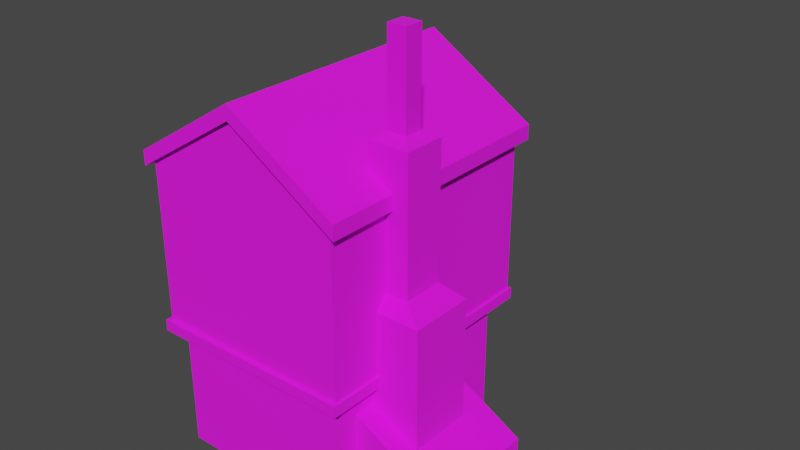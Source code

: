 # Source: HouseOfAle.blend  (saved by Blender 5.0.119; exported with 4.5.12 LTS)
import bpy
from mathutils import Matrix  # noqa: F401  (used for matrix-valued properties, if any)

bpy.ops.wm.read_factory_settings(use_empty=True)
scene = bpy.context.scene
scene.name = 'Scene'

# ---- collections
col_collection = bpy.data.collections.new('Collection'); scene.collection.children.link(col_collection)
col_building1 = bpy.data.collections.new('Building1'); scene.collection.children.link(col_building1)
col_building2 = bpy.data.collections.new('Building2'); scene.collection.children.link(col_building2)
col_building3 = bpy.data.collections.new('Building3'); scene.collection.children.link(col_building3)

# ---- images (referenced by path relative to the original .blend; pixels are not part of the script)
import os
ASSET_DIR = os.environ.get("B2B_ASSET_DIR", "")  # directory of the original .blend (textures are referenced by path, not embedded)
HERE = os.path.dirname(os.path.abspath(__file__))  # packed textures are extracted next to this script under _unpacked/

def load_image(name, relpath, width, height, colorspace="sRGB"):
    """Load a texture the original file referenced (path relative to the .blend, or extracted next to this script)."""
    p = next((c for c in (os.path.join(HERE, relpath), os.path.join(ASSET_DIR, relpath)) if relpath and os.path.exists(c)), "")
    if p:
        img = bpy.data.images.load(p, check_existing=True)
        img.name = name
    else:  # same state as the original file: an image datablock whose file is absent (Cycles renders it pink)
        img = bpy.data.images.new(name, width, height)
        img.source = "FILE"
        img.filepath = "//" + (relpath or name)
    img.colorspace_settings.name = colorspace
    return img
img_housepalette_dithered_png = load_image('HousePalette_dithered.png', 'HousePalette_dithered.png', 1024, 1024, 'sRGB')

# ---- materials (node trees are filled in below, after node groups)
mat_material = bpy.data.materials.new('Material')
mat_material.alpha_threshold = 0.0
mat_material.use_backface_culling_lightprobe_volume = False
mat_material.use_transparent_shadow = False
mat_material.line_color = (0.0, 0.0, 0.0, 1.0)

# ---- material node trees
mat_material.use_nodes = True; mat_material.node_tree.nodes.clear()
_N = mat_material.node_tree.nodes; _L = mat_material.node_tree.links
n0 = _N.new('ShaderNodeOutputMaterial'); n0.name = 'Material Output'; n0.location = (300, 300)
n1 = _N.new('ShaderNodeBsdfPrincipled'); n1.name = 'Principled BSDF'; n1.location = (10, 300)
n1.distribution = 'GGX'
n1.subsurface_method = 'RANDOM_WALK_SKIN'
n1.inputs[2].default_value = 1.0
n1.inputs[3].default_value = 1.45
n1.inputs[27].default_value = (0.0, 0.0, 0.0, 1.0)
n1.inputs[28].default_value = 1.0
n2 = _N.new('ShaderNodeTexImage'); n2.name = 'Image Texture'; n2.location = (-280, 280)
n2.image = img_housepalette_dithered_png
_L.new(n1.outputs[0], n0.inputs[0])
_L.new(n2.outputs[0], n1.inputs[0])
n0.is_active_output = True

# ---- world
world_world = bpy.data.worlds.new('World'); scene.world = world_world
world_world.use_nodes = True; world_world.node_tree.nodes.clear()
_N = world_world.node_tree.nodes; _L = world_world.node_tree.links
n0 = _N.new('ShaderNodeOutputWorld'); n0.name = 'World Output'; n0.location = (300, 300)
n1 = _N.new('ShaderNodeBackground'); n1.name = 'Background'; n1.location = (10, 300)
n1.inputs[0].default_value = (0.05088, 0.05088, 0.05088, 1.0)
_L.new(n1.outputs[0], n0.inputs[0])
n0.is_active_output = True
world_world.color = (0.05088, 0.05088, 0.05088)
world_world.use_sun_shadow = False
world_world.sun_shadow_jitter_overblur = 0.0

# ---- meshes
me_cube = bpy.data.meshes.new('Cube')
me_cube.from_pydata([(0.45, 0.45, 1.8), (0.45, 0.45, 0.0), (0.45, -0.45, 1.8), (0.45, -0.45, 0.0), (-0.45, 0.45, 1.8), (-0.45, 0.45, 0.0), (-0.45, -0.45, 1.8), (-0.45, -0.45, 0.0)], [], [(0, 4, 6, 2), (3, 2, 6, 7), (7, 6, 4, 5), (5, 1, 3, 7), (1, 0, 2, 3), (5, 4, 0, 1)])
_uv = me_cube.uv_layers.new(name='UVMap')
_uv.uv.foreach_set('vector', [0.625, 0.5, 0.875, 0.5, 0.875, 0.75, 0.625, 0.75, 0.375, 0.75, 0.625, 0.75, 0.625, 1.0, 0.375, 1.0, 0.375, 0.0, 0.625, 0.0, 0.625, 0.25, 0.375, 0.25, 0.125, 0.5, 0.375, 0.5, 0.375, 0.75, 0.125, 0.75, 0.375, 0.5, 0.625, 0.5, 0.625, 0.75, 0.375, 0.75, 0.375, 0.25, 0.625, 0.25, 0.625, 0.5, 0.375, 0.5])
me_cube.use_remesh_preserve_volume = False
me_cube.use_remesh_preserve_attributes = False
me_cube.use_mirror_vertex_groups = False
me_cube.update()
me_cube_011 = bpy.data.meshes.new('Cube.011')
me_cube_011.from_pydata([(-1.0, -1.828, -5.96e-08), (-1.0, -1.828, 2.0), (-1.0, 1.0, -5.96e-08), (-1.0, 1.0, 2.0), (1.0, -1.828, -5.96e-08), (1.0, -1.828, 2.0), (1.0, 1.0, -5.96e-08), (1.0, 1.0, 2.0), (0.0, 1.0, -5.96e-08), (0.0, 1.0, 3.277), (0.0, -1.828, -5.96e-08), (0.0, -1.828, 3.277), (-0.2958, 0.89, -3.996e-08), (-0.2958, 0.89, 1.341), (-0.2958, 1.104, -3.996e-08), (-0.2958, 1.104, 1.341), (0.2958, 0.89, -3.996e-08), (0.2958, 0.89, 1.341), (0.2958, 1.104, -3.996e-08), (0.2958, 1.104, 1.341), (-1.147, -2.049, 2.015), (1.147, -2.049, 2.015), (-1.147, 1.159, 2.015), (1.147, 1.159, 2.015), (0.0, -2.049, 3.402), (0.0, 1.159, 3.402), (-1.147, -2.049, 1.721), (1.147, -2.049, 1.721), (-1.147, 1.159, 1.721), (1.147, 1.159, 1.721), (0.0, -2.049, 3.107), (0.0, 1.159, 3.107), (1.147, -2.049, 2.015), (-1.147, -2.049, 2.015), (0.0, -2.049, 2.852), (0.6919, -1.101, 2.466), (0.3553, -1.101, 2.466), (0.6919, -0.7855, 2.466), (0.3553, -0.7855, 2.466), (0.6199, -1.033, 3.401), (0.4273, -1.033, 3.401), (0.6199, -0.853, 3.401), (0.4273, -0.853, 3.401), (0.6919, -1.101, 3.401), (0.3553, -1.101, 3.401), (0.6919, -0.7855, 3.401), (0.3553, -0.7855, 3.401), (0.2655, 0.9767, 1.797), (0.2655, 0.9767, 2.303), (-0.274, 0.9767, 1.797), (-0.274, 0.9767, 2.303), (0.2655, 1.049, 1.797), (0.2655, 1.049, 2.303), (-0.274, 1.049, 1.797), (-0.274, 1.049, 2.303)], [(32, 34), (34, 33)], [(0, 1, 3, 2), (8, 9, 7, 6), (6, 7, 5, 4), (10, 11, 1, 0), (2, 3, 9, 8), (4, 5, 11, 10), (12, 13, 15, 14), (14, 15, 19, 18), (18, 19, 17, 16), (16, 17, 13, 12), (14, 18, 16, 12), (19, 15, 13, 17), (24, 21, 23, 25), (20, 24, 25, 22), (24, 20, 26, 30), (23, 21, 27, 29), (20, 22, 28, 26), (25, 23, 29, 31), (22, 25, 31, 28), (21, 24, 30, 27), (38, 36, 44, 46), (41, 42, 40, 39), (36, 35, 43, 44), (37, 38, 46, 45), (35, 37, 45, 43), (39, 40, 44, 43), (41, 39, 43, 45), (40, 42, 46, 44), (42, 41, 45, 46), (47, 48, 50, 49), (49, 50, 54, 53), (53, 54, 52, 51), (51, 52, 48, 47), (49, 53, 51, 47), (54, 50, 48, 52)])
_uv = me_cube_011.uv_layers.new(name='UVMap')
_uv.uv.foreach_set('vector', [0.4719, 0.96, 0.4719, 0.7217, 0.4113, 0.7217, 0.4113, 0.96, 0.4113, 0.96, 0.4113, 0.5696, 0.4113, 0.7217, 0.4113, 0.96, 0.4113, 0.96, 0.4113, 0.7217, 0.4719, 0.7217, 0.4719, 0.96, 0.4719, 0.96, 0.4719, 0.5696, 0.4719, 0.7217, 0.4719, 0.96, 0.4113, 0.96, 0.4113, 0.7217, 0.4113, 0.5696, 0.4113, 0.96, 0.4719, 0.96, 0.4719, 0.7217, 0.4719, 0.5696, 0.4719, 0.96, 0.5371, 0.5393, 0.5371, 0.7156, 0.5569, 0.7156, 0.5569, 0.5393, 0.5569, 0.5393, 0.5569, 0.7156, 0.5569, 0.7156, 0.5569, 0.5393, 0.5569, 0.5393, 0.5569, 0.7156, 0.5371, 0.7156, 0.5371, 0.5393, 0.5371, 0.5393, 0.5371, 0.7156, 0.5371, 0.7156, 0.5371, 0.5393, 0.5569, 0.5393, 0.5569, 0.5393, 0.5371, 0.5393, 0.5371, 0.5393, 0.5569, 0.7156, 0.5569, 0.7156, 0.5371, 0.7156, 0.5371, 0.7156, 0.2356, 0.02851, 0.2356, 0.3671, 0.1404, 0.3671, 0.1404, 0.02851, 0.2356, 0.3671, 0.2356, 0.02851, 0.1404, 0.02851, 0.1404, 0.3671, 0.3542, 0.6099, 0.3542, 0.9054, 0.3542, 0.9682, 0.3542, 0.6727, 0.277, 0.9054, 0.3542, 0.9054, 0.3542, 0.9682, 0.277, 0.9682, 0.3542, 0.9054, 0.277, 0.9054, 0.277, 0.9682, 0.3542, 0.9682, 0.277, 0.6099, 0.277, 0.9054, 0.277, 0.9682, 0.277, 0.6727, 0.277, 0.9054, 0.277, 0.6099, 0.277, 0.6727, 0.277, 0.9682, 0.3542, 0.9054, 0.3542, 0.6099, 0.3542, 0.6727, 0.3542, 0.9682, 0.3578, 0.5469, 0.3337, 0.5469, 0.3337, 0.8271, 0.3578, 0.8271, 0.7096, 0.9576, 0.6576, 0.9576, 0.6576, 0.9056, 0.7096, 0.9056, 0.3337, 0.5469, 0.3337, 0.5469, 0.3337, 0.8271, 0.3337, 0.8271, 0.3578, 0.5469, 0.3578, 0.5469, 0.3578, 0.8271, 0.3578, 0.8271, 0.3337, 0.5469, 0.3578, 0.5469, 0.3578, 0.8271, 0.3337, 0.8271, 0.3389, 0.8271, 0.3389, 0.8271, 0.3337, 0.8271, 0.3337, 0.8271, 0.3527, 0.8271, 0.3389, 0.8271, 0.3337, 0.8271, 0.3578, 0.8271, 0.3389, 0.8271, 0.3527, 0.8271, 0.3578, 0.8271, 0.3337, 0.8271, 0.3527, 0.8271, 0.3527, 0.8271, 0.3578, 0.8271, 0.3578, 0.8271, 0.5689, 0.6707, 0.5689, 0.7372, 0.6155, 0.7372, 0.6155, 0.6707, 0.6155, 0.6707, 0.6155, 0.7372, 0.6155, 0.7372, 0.6155, 0.6707, 0.6155, 0.6707, 0.6155, 0.7372, 0.5689, 0.7372, 0.5689, 0.6707, 0.5689, 0.6707, 0.5689, 0.7372, 0.5689, 0.7372, 0.5689, 0.6707, 0.6155, 0.6707, 0.6155, 0.6707, 0.5689, 0.6707, 0.5689, 0.6707, 0.6155, 0.7372, 0.6155, 0.7372, 0.5689, 0.7372, 0.5689, 0.7372])
me_cube_011.materials.append(mat_material)
me_cube_011.update()
me_cube_001 = bpy.data.meshes.new('Cube.001')
me_cube_001.from_pydata([(-1.0, -1.828, -5.96e-08), (-1.0, -1.828, 2.0), (-1.0, 1.0, -5.96e-08), (-1.0, 1.0, 2.0), (1.0, -1.828, -5.96e-08), (1.0, -1.828, 2.0), (1.0, 1.0, -5.96e-08), (1.0, 1.0, 2.0), (0.0, 1.0, -5.96e-08), (0.0, 1.0, 3.277), (0.0, -1.828, -5.96e-08), (0.0, -1.828, 3.277), (-0.2958, 0.89, -3.996e-08), (-0.2958, 0.89, 1.341), (-0.2958, 1.104, -3.996e-08), (-0.2958, 1.104, 1.341), (0.2958, 0.89, -3.996e-08), (0.2958, 0.89, 1.341), (0.2958, 1.104, -3.996e-08), (0.2958, 1.104, 1.341), (1.903, -1.58, -4.736e-08), (1.903, -1.58, 0.7928), (0.7595, -1.58, -4.736e-08), (0.7595, -1.58, 1.589), (1.903, -0.4195, -4.736e-08), (1.903, -0.4195, 0.7928), (0.7595, -0.4195, -4.736e-08), (0.7595, -0.4195, 1.589), (-1.147, -2.049, 2.015), (1.147, -2.049, 2.015), (-1.147, 1.159, 2.015), (1.147, 1.159, 2.015), (0.0, -2.049, 3.402), (0.0, 1.159, 3.402), (-1.147, -2.049, 1.721), (1.147, -2.049, 1.721), (-1.147, 1.159, 1.721), (1.147, 1.159, 1.721), (0.0, -2.049, 3.107), (0.0, 1.159, 3.107), (1.147, -2.049, 2.015), (-1.147, -2.049, 2.015), (0.0, -2.049, 2.852), (1.491, -0.7739, 2.869), (1.491, -0.7739, 0.0), (1.491, -1.319, 2.869), (1.491, -1.319, 0.0), (0.9092, -0.7739, 2.869), (0.9092, -0.7739, 0.0), (0.9092, -1.319, 2.869), (0.9092, -1.319, 0.0), (1.368, -1.204, 3.006), (1.032, -1.204, 3.006), (1.368, -0.8887, 3.006), (1.032, -0.8887, 3.006), (1.296, -1.137, 3.942), (1.104, -1.137, 3.942), (1.296, -0.9562, 3.942), (1.104, -0.9562, 3.942), (1.368, -1.204, 3.942), (1.032, -1.204, 3.942), (1.368, -0.8887, 3.942), (1.032, -0.8887, 3.942), (-0.043, 1.234, 1.797), (-0.043, 1.234, 2.303), (-0.043, 1.739, 1.797), (-0.043, 1.739, 2.303), (0.03451, 1.234, 1.797), (0.03451, 1.234, 2.303), (0.03451, 1.739, 1.797), (0.03451, 1.739, 2.303), (-0.043, 0.9535, 2.492), (-0.043, 0.9535, 2.588), (-0.043, 1.783, 2.492), (-0.043, 1.783, 2.588), (0.03451, 0.9535, 2.492), (0.03451, 0.9535, 2.588), (0.03451, 1.783, 2.492), (0.03451, 1.783, 2.588), (-0.01133, 1.576, 2.345), (-0.01133, 1.656, 2.24), (-0.01133, 1.656, 2.45), (-0.01133, 1.735, 2.345), (0.07303, 1.656, 2.468), (-0.01133, 1.656, 2.363), (-0.01133, 1.656, 2.573), (-0.0957, 1.656, 2.468), (-0.01133, 1.237, 2.345), (-0.01133, 1.316, 2.24), (-0.01133, 1.316, 2.45), (-0.01133, 1.395, 2.345), (0.07303, 1.316, 2.468), (-0.01133, 1.316, 2.363), (-0.01133, 1.316, 2.573), (-0.0957, 1.316, 2.468), (0.9618, 0.6416, 0.5001), (0.9618, 0.6416, 1.276), (1.061, 0.6227, 0.5389), (1.061, 0.6227, 1.252), (0.9618, 0.4544, 0.5001), (0.9618, 0.4544, 1.276), (1.061, 0.4732, 0.5389), (1.061, 0.4732, 1.252), (1.061, 0.5386, 0.5389), (1.061, 0.5386, 1.396), (0.9618, 0.548, 0.5001), (0.9618, 0.548, 1.475), (1.061, 0.5574, 1.396), (1.061, 0.4544, 1.276), (1.061, 0.4544, 0.5001), (1.061, 0.5574, 0.5389), (1.061, 0.6416, 1.276), (1.061, 0.6416, 0.5001), (1.061, 0.548, 0.5001), (1.061, 0.548, 1.475), (0.9618, 0.1048, 0.5001), (0.9618, 0.1048, 1.276), (1.061, 0.08599, 0.5389), (1.061, 0.08599, 1.252), (0.9618, -0.08236, 0.5001), (0.9618, -0.08236, 1.276), (1.061, -0.06351, 0.5389), (1.061, -0.06351, 1.252), (1.061, 0.001882, 0.5389), (1.061, 0.001882, 1.396), (0.9618, 0.01124, 0.5001), (0.9618, 0.01124, 1.475), (1.061, 0.0206, 1.396), (1.061, -0.08236, 1.276), (1.061, -0.08236, 0.5001), (1.061, 0.0206, 0.5389), (1.061, 0.1048, 1.276), (1.061, 0.1048, 0.5001), (1.061, 0.01124, 0.5001), (1.061, 0.01124, 1.475)], [(40, 42), (42, 41)], [(0, 1, 3, 2), (8, 9, 7, 6), (6, 7, 5, 4), (10, 11, 1, 0), (2, 3, 9, 8), (4, 5, 11, 10), (12, 13, 15, 14), (14, 15, 19, 18), (18, 19, 17, 16), (16, 17, 13, 12), (14, 18, 16, 12), (19, 15, 13, 17), (20, 21, 23, 22), (26, 27, 25, 24), (24, 25, 21, 20), (21, 25, 27, 23), (32, 29, 31, 33), (28, 32, 33, 30), (32, 28, 34, 38), (31, 29, 35, 37), (28, 30, 36, 34), (33, 31, 37, 39), (30, 33, 39, 36), (29, 32, 38, 35), (43, 47, 54, 53), (46, 45, 49, 50), (50, 49, 47, 48), (48, 44, 46, 50), (44, 43, 45, 46), (48, 47, 43, 44), (54, 52, 60, 62), (49, 45, 51, 52), (47, 49, 52, 54), (45, 43, 53, 51), (57, 58, 56, 55), (52, 51, 59, 60), (53, 54, 62, 61), (51, 53, 61, 59), (55, 56, 60, 59), (57, 55, 59, 61), (56, 58, 62, 60), (58, 57, 61, 62), (63, 64, 66, 65), (65, 66, 70, 69), (69, 70, 68, 67), (67, 68, 64, 63), (65, 69, 67, 63), (70, 66, 64, 68), (71, 72, 74, 73), (73, 74, 78, 77), (77, 78, 76, 75), (73, 77, 75, 71), (78, 74, 72, 76), (79, 80, 82, 81), (83, 84, 86, 85), (87, 88, 90, 89), (91, 92, 94, 93), (95, 96, 111, 112), (103, 104, 102, 101), (109, 108, 100, 99), (113, 109, 99, 105), (114, 111, 96, 106), (108, 114, 106, 100), (112, 113, 105, 95), (97, 98, 107, 110), (102, 104, 114, 108), (101, 102, 108, 109), (103, 101, 109, 113), (104, 103, 113, 114), (98, 97, 112, 111), (97, 110, 113, 112), (107, 98, 111, 114), (110, 107, 114, 113), (115, 116, 131, 132), (123, 124, 122, 121), (129, 128, 120, 119), (133, 129, 119, 125), (134, 131, 116, 126), (128, 134, 126, 120), (132, 133, 125, 115), (117, 118, 127, 130), (122, 124, 134, 128), (121, 122, 128, 129), (123, 121, 129, 133), (124, 123, 133, 134), (118, 117, 132, 131), (117, 130, 133, 132), (127, 118, 131, 134), (130, 127, 134, 133)])
_uv = me_cube_001.uv_layers.new(name='UVMap')
_uv.uv.foreach_set('vector', [0.4719, 0.96, 0.4719, 0.7217, 0.4113, 0.7217, 0.4113, 0.96, 0.4113, 0.96, 0.4113, 0.5696, 0.4113, 0.7217, 0.4113, 0.96, 0.4113, 0.96, 0.4113, 0.7217, 0.4719, 0.7217, 0.4719, 0.96, 0.4719, 0.96, 0.4719, 0.5696, 0.4719, 0.7217, 0.4719, 0.96, 0.4113, 0.96, 0.4113, 0.7217, 0.4113, 0.5696, 0.4113, 0.96, 0.4719, 0.96, 0.4719, 0.7217, 0.4719, 0.5696, 0.4719, 0.96, 0.5371, 0.5393, 0.5371, 0.7156, 0.5569, 0.7156, 0.5569, 0.5393, 0.5569, 0.5393, 0.5569, 0.7156, 0.5569, 0.7156, 0.5569, 0.5393, 0.5569, 0.5393, 0.5569, 0.7156, 0.5371, 0.7156, 0.5371, 0.5393, 0.5371, 0.5393, 0.5371, 0.7156, 0.5371, 0.7156, 0.5371, 0.5393, 0.5569, 0.5393, 0.5569, 0.5393, 0.5371, 0.5393, 0.5371, 0.5393, 0.5569, 0.7156, 0.5569, 0.7156, 0.5371, 0.7156, 0.5371, 0.7156, 0.4666, 0.96, 0.4666, 0.8656, 0.4666, 0.7707, 0.4666, 0.96, 0.4417, 0.96, 0.4417, 0.7707, 0.4417, 0.8656, 0.4417, 0.96, 0.4417, 0.96, 0.4417, 0.8656, 0.4666, 0.8656, 0.4666, 0.96, 0.1347, 0.05277, 0.2411, 0.05277, 0.2411, 0.361, 0.1347, 0.361, 0.2356, 0.02851, 0.2356, 0.3671, 0.1404, 0.3671, 0.1404, 0.02851, 0.2356, 0.3671, 0.2356, 0.02851, 0.1404, 0.02851, 0.1404, 0.3671, 0.3542, 0.6099, 0.3542, 0.9054, 0.3542, 0.9682, 0.3542, 0.6727, 0.277, 0.9054, 0.3542, 0.9054, 0.3542, 0.9682, 0.277, 0.9682, 0.3542, 0.9054, 0.277, 0.9054, 0.277, 0.9682, 0.3542, 0.9682, 0.277, 0.6099, 0.277, 0.9054, 0.277, 0.9682, 0.277, 0.6727, 0.277, 0.9054, 0.277, 0.6099, 0.277, 0.6727, 0.277, 0.9682, 0.3542, 0.9054, 0.3542, 0.6099, 0.3542, 0.6727, 0.3542, 0.9682, 0.3559, 0.6836, 0.3559, 0.6836, 0.3486, 0.6897, 0.3486, 0.6897, 0.3212, 0.5547, 0.3212, 0.6836, 0.3212, 0.6836, 0.3212, 0.5547, 0.3212, 0.5547, 0.3212, 0.6836, 0.3559, 0.6836, 0.3559, 0.5547, 0.3559, 0.5547, 0.3559, 0.5547, 0.3212, 0.5547, 0.3212, 0.5547, 0.3559, 0.5547, 0.3559, 0.6836, 0.3212, 0.6836, 0.3212, 0.5547, 0.3559, 0.5547, 0.3559, 0.6836, 0.3559, 0.6836, 0.3559, 0.5547, 0.3578, 0.5469, 0.3337, 0.5469, 0.3337, 0.8271, 0.3578, 0.8271, 0.3212, 0.6836, 0.3212, 0.6836, 0.3285, 0.6897, 0.3285, 0.6897, 0.3559, 0.6836, 0.3212, 0.6836, 0.3285, 0.6897, 0.3486, 0.6897, 0.3212, 0.6836, 0.3559, 0.6836, 0.3486, 0.6897, 0.3285, 0.6897, 0.7096, 0.9576, 0.6576, 0.9576, 0.6576, 0.9056, 0.7096, 0.9056, 0.3337, 0.5469, 0.3337, 0.5469, 0.3337, 0.8271, 0.3337, 0.8271, 0.3578, 0.5469, 0.3578, 0.5469, 0.3578, 0.8271, 0.3578, 0.8271, 0.3337, 0.5469, 0.3578, 0.5469, 0.3578, 0.8271, 0.3337, 0.8271, 0.3389, 0.8271, 0.3389, 0.8271, 0.3337, 0.8271, 0.3337, 0.8271, 0.3527, 0.8271, 0.3389, 0.8271, 0.3337, 0.8271, 0.3578, 0.8271, 0.3389, 0.8271, 0.3527, 0.8271, 0.3578, 0.8271, 0.3337, 0.8271, 0.3527, 0.8271, 0.3527, 0.8271, 0.3578, 0.8271, 0.3578, 0.8271, 0.5689, 0.6707, 0.5689, 0.7372, 0.6155, 0.7372, 0.6155, 0.6707, 0.6155, 0.6707, 0.6155, 0.7372, 0.6155, 0.7372, 0.6155, 0.6707, 0.6155, 0.6707, 0.6155, 0.7372, 0.5689, 0.7372, 0.5689, 0.6707, 0.5689, 0.6707, 0.5689, 0.7372, 0.5689, 0.7372, 0.5689, 0.6707, 0.6155, 0.6707, 0.6155, 0.6707, 0.5689, 0.6707, 0.5689, 0.6707, 0.6155, 0.7372, 0.6155, 0.7372, 0.5689, 0.7372, 0.5689, 0.7372, 0.5062, 0.762, 0.5062, 0.7747, 0.6196, 0.7747, 0.6196, 0.762, 0.6196, 0.762, 0.6196, 0.7747, 0.6196, 0.7747, 0.6196, 0.762, 0.6196, 0.762, 0.6196, 0.7747, 0.5062, 0.7747, 0.5062, 0.762, 0.6196, 0.762, 0.6196, 0.762, 0.5062, 0.762, 0.5062, 0.762, 0.6196, 0.7747, 0.6196, 0.7747, 0.5062, 0.7747, 0.5062, 0.7747, 0.2799, 0.772, 0.3136, 0.5713, 0.3473, 0.772, 0.3136, 0.9727, 0.2816, 0.7685, 0.3153, 0.5679, 0.3489, 0.7685, 0.3153, 0.9691, 0.2819, 0.784, 0.3156, 0.5832, 0.3493, 0.784, 0.3156, 0.9847, 0.2816, 0.7685, 0.3153, 0.5679, 0.3489, 0.7685, 0.3153, 0.9691, 0.5371, 0.5393, 0.5371, 0.7156, 0.5569, 0.7156, 0.5569, 0.5393, 0.06675, 0.9588, 0.06675, 0.5505, 0.1033, 0.6251, 0.1033, 0.9588, 0.5569, 0.5393, 0.5569, 0.7156, 0.5371, 0.7156, 0.5371, 0.5393, 0.5569, 0.5393, 0.5569, 0.5393, 0.5371, 0.5393, 0.5371, 0.5393, 0.5569, 0.7156, 0.5569, 0.7156, 0.5371, 0.7156, 0.5371, 0.7156, 0.5569, 0.7156, 0.5569, 0.7156, 0.5371, 0.7156, 0.5371, 0.7156, 0.5569, 0.5393, 0.5569, 0.5393, 0.5371, 0.5393, 0.5371, 0.5393, 0.02105, 0.9588, 0.02105, 0.6251, 0.05761, 0.5505, 0.05761, 0.9588, 0.5569, 0.7066, 0.5569, 0.7074, 0.5569, 0.7156, 0.5569, 0.7156, 0.5569, 0.5476, 0.5569, 0.7066, 0.5569, 0.7156, 0.5569, 0.5393, 0.5569, 0.5468, 0.5569, 0.5476, 0.5569, 0.5393, 0.5569, 0.5393, 0.5569, 0.7074, 0.5569, 0.5468, 0.5569, 0.5393, 0.5569, 0.7156, 0.5569, 0.7066, 0.5569, 0.5476, 0.5569, 0.5393, 0.5569, 0.7156, 0.5569, 0.5476, 0.5569, 0.5468, 0.5569, 0.5393, 0.5569, 0.5393, 0.5569, 0.7074, 0.5569, 0.7066, 0.5569, 0.7156, 0.5569, 0.7156, 0.5569, 0.5468, 0.5569, 0.7074, 0.5569, 0.7156, 0.5569, 0.5393, 0.5371, 0.5393, 0.5371, 0.7156, 0.5569, 0.7156, 0.5569, 0.5393, 0.06675, 0.9588, 0.06675, 0.5505, 0.1033, 0.6251, 0.1033, 0.9588, 0.5569, 0.5393, 0.5569, 0.7156, 0.5371, 0.7156, 0.5371, 0.5393, 0.5569, 0.5393, 0.5569, 0.5393, 0.5371, 0.5393, 0.5371, 0.5393, 0.5569, 0.7156, 0.5569, 0.7156, 0.5371, 0.7156, 0.5371, 0.7156, 0.5569, 0.7156, 0.5569, 0.7156, 0.5371, 0.7156, 0.5371, 0.7156, 0.5569, 0.5393, 0.5569, 0.5393, 0.5371, 0.5393, 0.5371, 0.5393, 0.02105, 0.9588, 0.02105, 0.6251, 0.05761, 0.5505, 0.05761, 0.9588, 0.5569, 0.7066, 0.5569, 0.7074, 0.5569, 0.7156, 0.5569, 0.7156, 0.5569, 0.5476, 0.5569, 0.7066, 0.5569, 0.7156, 0.5569, 0.5393, 0.5569, 0.5468, 0.5569, 0.5476, 0.5569, 0.5393, 0.5569, 0.5393, 0.5569, 0.7074, 0.5569, 0.5468, 0.5569, 0.5393, 0.5569, 0.7156, 0.5569, 0.7066, 0.5569, 0.5476, 0.5569, 0.5393, 0.5569, 0.7156, 0.5569, 0.5476, 0.5569, 0.5468, 0.5569, 0.5393, 0.5569, 0.5393, 0.5569, 0.7074, 0.5569, 0.7066, 0.5569, 0.7156, 0.5569, 0.7156, 0.5569, 0.5468, 0.5569, 0.7074, 0.5569, 0.7156, 0.5569, 0.5393])
me_cube_001.materials.append(mat_material)
me_cube_001.update()
me_cube_017 = bpy.data.meshes.new('Cube.017')
me_cube_017.from_pydata([(-1.0, -2.15, -5.96e-08), (-1.0, -2.15, 2.694), (-1.0, 1.0, -5.96e-08), (-1.0, 1.0, 2.694), (1.0, -2.15, -5.96e-08), (1.0, -2.15, 2.694), (1.0, 1.0, -5.96e-08), (1.0, 1.0, 2.694), (-0.1889, 0.89, -3.996e-08), (-0.1889, 0.89, 1.341), (-0.1889, 1.104, -3.996e-08), (-0.1889, 1.104, 1.341), (0.1889, 0.89, -3.996e-08), (0.1889, 0.89, 1.341), (0.1889, 1.104, -3.996e-08), (0.1889, 1.104, 1.341), (1.93, -1.879, -7.175e-08), (1.93, -1.879, 1.201), (0.8242, -1.879, -7.175e-08), (0.8242, -1.879, 2.408), (1.93, -0.1206, -7.175e-08), (1.93, -0.1206, 1.201), (0.8242, -0.1206, -7.175e-08), (0.8242, -0.1206, 2.408), (-1.135, -2.406, 6.208), (1.135, -2.406, 6.208), (-1.135, 1.517, 6.208), (1.135, 1.517, 6.208), (0.0, -2.406, 7.594), (0.0, 1.517, 7.594), (-1.135, -2.406, 5.913), (1.135, -2.406, 5.913), (-1.135, 1.517, 5.913), (1.135, 1.517, 5.913), (0.0, -2.406, 7.3), (0.0, 1.517, 7.3), (0.7326, -2.049, 2.015), (-0.7326, -2.049, 2.015), (0.0, -2.049, 2.852), (1.293, -0.7333, 6.999), (1.505, -0.5522, 0.0), (1.293, -1.36, 6.999), (1.505, -1.541, 0.0), (0.8658, -0.7333, 6.999), (0.8658, -0.5522, 0.0), (0.8658, -1.36, 6.999), (0.8658, -1.541, 0.0), (1.175, -1.187, 7.135), (0.9835, -1.187, 7.135), (1.175, -0.9061, 7.135), (0.9835, -0.9061, 7.135), (1.134, -1.127, 8.888), (1.024, -1.127, 8.888), (1.134, -0.9661, 8.888), (1.024, -0.9661, 8.888), (1.175, -1.187, 8.888), (0.9835, -1.187, 8.888), (1.175, -0.9061, 8.888), (0.9835, -0.9061, 8.888), (1.293, -0.7333, 4.356), (0.8658, -1.36, 4.356), (1.293, -1.36, 4.356), (0.8658, -0.7333, 4.356), (1.505, -0.5522, 4.076), (1.505, -1.541, 4.076), (0.8658, -0.5522, 4.076), (0.8658, -1.541, 4.076), (-1.013, 1.692, 4.529), (-1.013, 1.692, 5.322), (-1.013, 2.485, 4.529), (-1.013, 2.485, 5.322), (-0.9349, 1.692, 4.529), (-0.9349, 1.692, 5.322), (-0.9349, 2.485, 4.529), (-0.9349, 2.485, 5.322), (-1.013, 1.252, 5.619), (-1.013, 1.252, 5.77), (-1.013, 2.553, 5.619), (-1.013, 2.553, 5.77), (-0.9349, 1.252, 5.619), (-0.9349, 1.252, 5.77), (-0.9349, 2.553, 5.619), (-0.9349, 2.553, 5.77), (-0.9808, 2.23, 5.388), (-0.9808, 2.354, 5.224), (-0.9808, 2.354, 5.553), (-0.9808, 2.478, 5.388), (-0.8963, 2.354, 5.581), (-0.9808, 2.354, 5.417), (-0.9808, 2.354, 5.746), (-1.065, 2.354, 5.581), (-0.9808, 1.696, 5.388), (-0.9808, 1.821, 5.224), (-0.9808, 1.821, 5.553), (-0.9808, 1.945, 5.388), (-0.8963, 1.821, 5.581), (-0.9808, 1.821, 5.417), (-0.9808, 1.821, 5.746), (-1.065, 1.821, 5.581), (-1.055, -2.329, 2.726), (-1.055, -2.329, 6.171), (-1.055, 1.372, 2.726), (-1.055, 1.372, 6.171), (1.055, -2.329, 2.726), (1.055, -2.329, 6.171), (1.055, 1.372, 2.726), (1.055, 1.372, 6.171), (0.0, 1.372, 2.726), (0.0, 1.372, 7.26), (0.0, -2.329, 2.726), (0.0, -2.329, 7.26), (-0.8241, 1.359, 3.227), (-0.8241, 1.359, 4.859), (-0.7971, 1.427, 3.308), (-0.7971, 1.427, 4.809), (-0.5557, 1.359, 3.227), (-0.5557, 1.359, 4.859), (-0.5828, 1.427, 3.308), (-0.5828, 1.427, 4.809), (-0.6765, 1.427, 3.308), (-0.6765, 1.427, 5.112), (-0.6899, 1.359, 3.227), (-0.6899, 1.359, 5.279), (-0.7033, 1.427, 5.112), (-0.5557, 1.427, 4.859), (-0.5557, 1.427, 3.227), (-0.7033, 1.427, 3.308), (-0.8241, 1.427, 4.859), (-0.8241, 1.427, 3.227), (-0.6899, 1.427, 3.227), (-0.6899, 1.427, 5.279), (-0.3974, 1.359, 3.227), (-0.3974, 1.359, 5.503), (-0.3704, 1.427, 3.308), (-0.3704, 1.427, 5.453), (-0.1291, 1.359, 3.227), (-0.1291, 1.359, 5.503), (-0.1561, 1.427, 3.308), (-0.1561, 1.427, 5.453), (-0.2498, 1.427, 3.308), (-0.2498, 1.427, 5.756), (-0.2632, 1.359, 3.227), (-0.2632, 1.359, 5.923), (-0.2767, 1.427, 5.756), (-0.1291, 1.427, 5.503), (-0.1291, 1.427, 3.227), (-0.2767, 1.427, 3.308), (-0.3974, 1.427, 5.503), (-0.3974, 1.427, 3.227), (-0.2632, 1.427, 3.227), (-0.2632, 1.427, 5.923), (0.02927, 1.359, 3.227), (0.02927, 1.359, 5.503), (0.05629, 1.427, 3.308), (0.05629, 1.427, 5.453), (0.2976, 1.359, 3.227), (0.2976, 1.359, 5.503), (0.2706, 1.427, 3.308), (0.2706, 1.427, 5.453), (0.1769, 1.427, 3.308), (0.1769, 1.427, 5.756), (0.1634, 1.359, 3.227), (0.1634, 1.359, 5.923), (0.15, 1.427, 5.756), (0.2976, 1.427, 5.503), (0.2976, 1.427, 3.227), (0.15, 1.427, 3.308), (0.02927, 1.427, 5.503), (0.02927, 1.427, 3.227), (0.1634, 1.427, 3.227), (0.1634, 1.427, 5.923), (0.456, 1.359, 3.227), (0.456, 1.359, 4.859), (0.483, 1.427, 3.308), (0.483, 1.427, 4.809), (0.7243, 1.359, 3.227), (0.7243, 1.359, 4.859), (0.6973, 1.427, 3.308), (0.6973, 1.427, 4.809), (0.6036, 1.427, 3.308), (0.6036, 1.427, 5.112), (0.5901, 1.359, 3.227), (0.5901, 1.359, 5.279), (0.5767, 1.427, 5.112), (0.7243, 1.427, 4.859), (0.7243, 1.427, 3.227), (0.5767, 1.427, 3.308), (0.456, 1.427, 4.859), (0.456, 1.427, 3.227), (0.5901, 1.427, 3.227), (0.5901, 1.427, 5.279), (-1.088, -2.401, 2.594), (-1.088, -2.401, 2.818), (-1.088, 1.41, 2.594), (-1.088, 1.41, 2.818), (-0.9734, -2.401, 2.594), (-0.9734, -2.401, 2.818), (-0.9734, 1.41, 2.594), (-0.9734, 1.41, 2.818), (-1.088, 1.237, 2.594), (-1.088, 1.237, 2.818), (-0.9734, 1.237, 2.594), (-0.9734, 1.237, 2.818), (1.082, 1.41, 2.818), (1.082, 1.41, 2.594), (1.082, 1.237, 2.594), (1.082, 1.237, 2.818), (0.9654, 1.41, 2.818), (0.9654, 1.41, 2.594), (0.9654, 1.237, 2.818), (0.9654, 1.237, 2.594), (1.082, -2.39, 2.818), (1.082, -2.39, 2.594), (0.9654, -2.39, 2.818), (0.9654, -2.39, 2.594), (0.9654, -2.227, 2.594), (0.9654, -2.227, 2.818), (1.082, -2.227, 2.818), (1.082, -2.227, 2.594), (-1.088, -2.223, 2.594), (-0.9734, -2.223, 2.818), (-1.088, -2.223, 2.818), (-0.9734, -2.223, 2.594)], [(36, 38), (38, 37)], [(0, 1, 3, 2), (4, 5, 1, 0), (6, 7, 5, 4), (2, 3, 7, 6), (8, 9, 11, 10), (10, 11, 15, 14), (14, 15, 13, 12), (12, 13, 9, 8), (10, 14, 12, 8), (15, 11, 9, 13), (16, 17, 19, 18), (22, 23, 21, 20), (20, 21, 17, 16), (17, 21, 23, 19), (28, 25, 27, 29), (24, 28, 29, 26), (28, 24, 30, 34), (27, 25, 31, 33), (24, 26, 32, 30), (29, 27, 33, 35), (26, 29, 35, 32), (25, 28, 34, 31), (39, 43, 50, 49), (61, 41, 45, 60), (60, 45, 43, 62), (44, 40, 42, 46), (59, 39, 41, 61), (62, 43, 39, 59), (50, 48, 56, 58), (45, 41, 47, 48), (43, 45, 48, 50), (41, 39, 49, 47), (53, 54, 52, 51), (48, 47, 55, 56), (49, 50, 58, 57), (47, 49, 57, 55), (51, 52, 56, 55), (53, 51, 55, 57), (52, 54, 58, 56), (54, 53, 57, 58), (65, 62, 59, 63), (63, 59, 61, 64), (66, 60, 62, 65), (64, 61, 60, 66), (42, 64, 66, 46), (46, 66, 65, 44), (40, 63, 64, 42), (44, 65, 63, 40), (67, 68, 70, 69), (69, 70, 74, 73), (73, 74, 72, 71), (71, 72, 68, 67), (69, 73, 71, 67), (74, 70, 68, 72), (75, 76, 78, 77), (77, 78, 82, 81), (81, 82, 80, 79), (77, 81, 79, 75), (82, 78, 76, 80), (83, 84, 86, 85), (87, 88, 90, 89), (91, 92, 94, 93), (95, 96, 98, 97), (99, 100, 102, 101), (109, 110, 100, 99), (105, 106, 104, 103), (107, 108, 106, 105), (101, 102, 108, 107), (103, 104, 110, 109), (111, 112, 127, 128), (119, 120, 118, 117), (125, 124, 116, 115), (129, 125, 115, 121), (130, 127, 112, 122), (124, 130, 122, 116), (128, 129, 121, 111), (113, 114, 123, 126), (118, 120, 130, 124), (117, 118, 124, 125), (119, 117, 125, 129), (120, 119, 129, 130), (114, 113, 128, 127), (113, 126, 129, 128), (123, 114, 127, 130), (126, 123, 130, 129), (131, 132, 147, 148), (139, 140, 138, 137), (145, 144, 136, 135), (149, 145, 135, 141), (150, 147, 132, 142), (144, 150, 142, 136), (148, 149, 141, 131), (133, 134, 143, 146), (138, 140, 150, 144), (137, 138, 144, 145), (139, 137, 145, 149), (140, 139, 149, 150), (134, 133, 148, 147), (133, 146, 149, 148), (143, 134, 147, 150), (146, 143, 150, 149), (151, 152, 167, 168), (159, 160, 158, 157), (165, 164, 156, 155), (169, 165, 155, 161), (170, 167, 152, 162), (164, 170, 162, 156), (168, 169, 161, 151), (153, 154, 163, 166), (158, 160, 170, 164), (157, 158, 164, 165), (159, 157, 165, 169), (160, 159, 169, 170), (154, 153, 168, 167), (153, 166, 169, 168), (163, 154, 167, 170), (166, 163, 170, 169), (171, 172, 187, 188), (179, 180, 178, 177), (185, 184, 176, 175), (189, 185, 175, 181), (190, 187, 172, 182), (184, 190, 182, 176), (188, 189, 181, 171), (173, 174, 183, 186), (178, 180, 190, 184), (177, 178, 184, 185), (179, 177, 185, 189), (180, 179, 189, 190), (174, 173, 188, 187), (173, 186, 189, 188), (183, 174, 187, 190), (186, 183, 190, 189), (199, 200, 194, 193), (193, 194, 198, 197), (215, 214, 195, 222), (195, 196, 192, 191), (219, 222, 195, 191), (220, 221, 192, 196), (198, 194, 200, 202), (193, 197, 201, 199), (208, 207, 203, 204), (219, 221, 200, 199), (204, 203, 206, 205), (207, 209, 206, 203), (210, 208, 204, 205), (216, 215, 222, 220), (202, 201, 210, 209), (201, 197, 208, 210), (198, 202, 209, 207), (197, 198, 207, 208), (213, 214, 212, 211), (217, 216, 213, 211), (215, 218, 212, 214), (218, 217, 211, 212), (205, 206, 217, 218), (210, 205, 218, 215), (206, 209, 216, 217), (209, 210, 215, 216), (191, 192, 221, 219), (202, 200, 221, 220), (199, 201, 222, 219), (201, 202, 220, 222), (214, 213, 196, 195), (213, 216, 220, 196)])
_uv = me_cube_017.uv_layers.new(name='UVMap')
_uv.uv.foreach_set('vector', [0.4719, 0.9871, 0.4719, 0.5913, 0.4113, 0.5913, 0.4113, 0.9871, 0.4719, 0.9871, 0.4719, 0.5913, 0.4719, 0.5913, 0.4719, 0.9871, 0.4113, 0.9871, 0.4113, 0.5913, 0.4719, 0.5913, 0.4719, 0.9871, 0.4113, 0.9871, 0.4113, 0.5913, 0.4113, 0.5913, 0.4113, 0.9871, 0.5371, 0.5393, 0.5371, 0.7156, 0.5569, 0.7156, 0.5569, 0.5393, 0.5569, 0.5393, 0.5569, 0.7156, 0.5569, 0.7156, 0.5569, 0.5393, 0.5569, 0.5393, 0.5569, 0.7156, 0.5371, 0.7156, 0.5371, 0.5393, 0.5371, 0.5393, 0.5371, 0.7156, 0.5371, 0.7156, 0.5371, 0.5393, 0.5569, 0.5393, 0.5569, 0.5393, 0.5371, 0.5393, 0.5371, 0.5393, 0.5569, 0.7156, 0.5569, 0.7156, 0.5371, 0.7156, 0.5371, 0.7156, 0.4666, 0.96, 0.4666, 0.8656, 0.4666, 0.7707, 0.4666, 0.96, 0.4417, 0.96, 0.4417, 0.7707, 0.4417, 0.8656, 0.4417, 0.96, 0.4417, 0.96, 0.4417, 0.8656, 0.4666, 0.8656, 0.4666, 0.96, 0.1347, 0.05277, 0.2411, 0.05277, 0.2411, 0.361, 0.1347, 0.361, 0.2356, 0.02851, 0.2356, 0.3671, 0.1404, 0.3671, 0.1404, 0.02851, 0.2356, 0.3671, 0.2356, 0.02851, 0.1404, 0.02851, 0.1404, 0.3671, 0.3542, 0.6099, 0.3542, 0.9054, 0.3542, 0.9682, 0.3542, 0.6727, 0.277, 0.9054, 0.3542, 0.9054, 0.3542, 0.9682, 0.277, 0.9682, 0.3542, 0.9054, 0.277, 0.9054, 0.277, 0.9682, 0.3542, 0.9682, 0.277, 0.6099, 0.277, 0.9054, 0.277, 0.9682, 0.277, 0.6727, 0.277, 0.9054, 0.277, 0.6099, 0.277, 0.6727, 0.277, 0.9682, 0.3542, 0.9054, 0.3542, 0.6099, 0.3542, 0.6727, 0.3542, 0.9682, 0.3559, 0.6836, 0.3559, 0.6836, 0.3486, 0.6897, 0.3486, 0.6897, 0.3212, 0.641, 0.3212, 0.6836, 0.3212, 0.6836, 0.3212, 0.641, 0.3212, 0.641, 0.3212, 0.6836, 0.3559, 0.6836, 0.3559, 0.641, 0.3559, 0.5547, 0.3559, 0.5547, 0.3212, 0.5547, 0.3212, 0.5547, 0.3559, 0.641, 0.3559, 0.6836, 0.3212, 0.6836, 0.3212, 0.641, 0.3559, 0.641, 0.3559, 0.6836, 0.3559, 0.6836, 0.3559, 0.641, 0.3578, 0.5469, 0.3337, 0.5469, 0.3337, 0.8271, 0.3578, 0.8271, 0.3212, 0.6836, 0.3212, 0.6836, 0.3285, 0.6897, 0.3285, 0.6897, 0.3559, 0.6836, 0.3212, 0.6836, 0.3285, 0.6897, 0.3486, 0.6897, 0.3212, 0.6836, 0.3559, 0.6836, 0.3486, 0.6897, 0.3285, 0.6897, 0.7096, 0.9576, 0.6576, 0.9576, 0.6576, 0.9056, 0.7096, 0.9056, 0.3337, 0.5469, 0.3337, 0.5469, 0.3337, 0.8271, 0.3337, 0.8271, 0.3578, 0.5469, 0.3578, 0.5469, 0.3578, 0.8271, 0.3578, 0.8271, 0.3337, 0.5469, 0.3578, 0.5469, 0.3578, 0.8271, 0.3337, 0.8271, 0.3389, 0.8271, 0.3389, 0.8271, 0.3337, 0.8271, 0.3337, 0.8271, 0.3527, 0.8271, 0.3389, 0.8271, 0.3337, 0.8271, 0.3578, 0.8271, 0.3389, 0.8271, 0.3527, 0.8271, 0.3578, 0.8271, 0.3337, 0.8271, 0.3527, 0.8271, 0.3527, 0.8271, 0.3578, 0.8271, 0.3578, 0.8271, 0.3559, 0.6354, 0.3559, 0.641, 0.3559, 0.641, 0.3559, 0.6354, 0.3559, 0.6354, 0.3559, 0.641, 0.3212, 0.641, 0.3212, 0.6354, 0.3212, 0.6354, 0.3212, 0.641, 0.3559, 0.641, 0.3559, 0.6354, 0.3212, 0.6354, 0.3212, 0.641, 0.3212, 0.641, 0.3212, 0.6354, 0.3212, 0.5547, 0.3212, 0.6354, 0.3212, 0.6354, 0.3212, 0.5547, 0.3212, 0.5547, 0.3212, 0.6354, 0.3559, 0.6354, 0.3559, 0.5547, 0.3559, 0.5547, 0.3559, 0.6354, 0.3212, 0.6354, 0.3212, 0.5547, 0.3559, 0.5547, 0.3559, 0.6354, 0.3559, 0.6354, 0.3559, 0.5547, 0.5689, 0.6707, 0.5689, 0.7372, 0.6155, 0.7372, 0.6155, 0.6707, 0.6155, 0.6707, 0.6155, 0.7372, 0.6155, 0.7372, 0.6155, 0.6707, 0.6155, 0.6707, 0.6155, 0.7372, 0.5689, 0.7372, 0.5689, 0.6707, 0.5689, 0.6707, 0.5689, 0.7372, 0.5689, 0.7372, 0.5689, 0.6707, 0.6155, 0.6707, 0.6155, 0.6707, 0.5689, 0.6707, 0.5689, 0.6707, 0.6155, 0.7372, 0.6155, 0.7372, 0.5689, 0.7372, 0.5689, 0.7372, 0.5062, 0.762, 0.5062, 0.7747, 0.6196, 0.7747, 0.6196, 0.762, 0.6196, 0.762, 0.6196, 0.7747, 0.6196, 0.7747, 0.6196, 0.762, 0.6196, 0.762, 0.6196, 0.7747, 0.5062, 0.7747, 0.5062, 0.762, 0.6196, 0.762, 0.6196, 0.762, 0.5062, 0.762, 0.5062, 0.762, 0.6196, 0.7747, 0.6196, 0.7747, 0.5062, 0.7747, 0.5062, 0.7747, 0.2799, 0.772, 0.3136, 0.5713, 0.3473, 0.772, 0.3136, 0.9727, 0.2816, 0.7685, 0.3153, 0.5679, 0.3489, 0.7685, 0.3153, 0.9691, 0.2819, 0.784, 0.3156, 0.5832, 0.3493, 0.784, 0.3156, 0.9847, 0.2816, 0.7685, 0.3153, 0.5679, 0.3489, 0.7685, 0.3153, 0.9691, 0.4719, 0.9908, 0.4719, 0.7525, 0.4113, 0.7525, 0.4113, 0.9908, 0.4719, 0.9908, 0.4719, 0.7525, 0.4719, 0.7525, 0.4719, 0.9908, 0.4113, 0.9908, 0.4113, 0.7525, 0.4719, 0.7525, 0.4719, 0.9908, 0.4113, 0.9908, 0.4113, 0.7525, 0.4113, 0.7525, 0.4113, 0.9908, 0.4113, 0.9908, 0.4113, 0.7525, 0.4113, 0.7525, 0.4113, 0.9908, 0.4719, 0.9908, 0.4719, 0.7525, 0.4719, 0.7525, 0.4719, 0.9908, 0.5371, 0.5393, 0.5371, 0.7156, 0.5569, 0.7156, 0.5569, 0.5393, 0.06675, 0.9588, 0.06675, 0.5505, 0.1033, 0.6251, 0.1033, 0.9588, 0.5569, 0.5393, 0.5569, 0.7156, 0.5371, 0.7156, 0.5371, 0.5393, 0.5569, 0.5393, 0.5569, 0.5393, 0.5371, 0.5393, 0.5371, 0.5393, 0.5569, 0.7156, 0.5569, 0.7156, 0.5371, 0.7156, 0.5371, 0.7156, 0.5569, 0.7156, 0.5569, 0.7156, 0.5371, 0.7156, 0.5371, 0.7156, 0.5569, 0.5393, 0.5569, 0.5393, 0.5371, 0.5393, 0.5371, 0.5393, 0.02105, 0.9588, 0.02105, 0.6251, 0.05761, 0.5505, 0.05761, 0.9588, 0.5569, 0.7066, 0.5569, 0.7074, 0.5569, 0.7156, 0.5569, 0.7156, 0.5569, 0.5476, 0.5569, 0.7066, 0.5569, 0.7156, 0.5569, 0.5393, 0.5569, 0.5468, 0.5569, 0.5476, 0.5569, 0.5393, 0.5569, 0.5393, 0.5569, 0.7074, 0.5569, 0.5468, 0.5569, 0.5393, 0.5569, 0.7156, 0.5569, 0.7066, 0.5569, 0.5476, 0.5569, 0.5393, 0.5569, 0.7156, 0.5569, 0.5476, 0.5569, 0.5468, 0.5569, 0.5393, 0.5569, 0.5393, 0.5569, 0.7074, 0.5569, 0.7066, 0.5569, 0.7156, 0.5569, 0.7156, 0.5569, 0.5468, 0.5569, 0.7074, 0.5569, 0.7156, 0.5569, 0.5393, 0.5371, 0.5393, 0.5371, 0.7156, 0.5569, 0.7156, 0.5569, 0.5393, 0.06675, 0.9588, 0.06675, 0.5505, 0.1033, 0.6251, 0.1033, 0.9588, 0.5569, 0.5393, 0.5569, 0.7156, 0.5371, 0.7156, 0.5371, 0.5393, 0.5569, 0.5393, 0.5569, 0.5393, 0.5371, 0.5393, 0.5371, 0.5393, 0.5569, 0.7156, 0.5569, 0.7156, 0.5371, 0.7156, 0.5371, 0.7156, 0.5569, 0.7156, 0.5569, 0.7156, 0.5371, 0.7156, 0.5371, 0.7156, 0.5569, 0.5393, 0.5569, 0.5393, 0.5371, 0.5393, 0.5371, 0.5393, 0.02105, 0.9588, 0.02105, 0.6251, 0.05761, 0.5505, 0.05761, 0.9588, 0.5569, 0.7066, 0.5569, 0.7074, 0.5569, 0.7156, 0.5569, 0.7156, 0.5569, 0.5476, 0.5569, 0.7066, 0.5569, 0.7156, 0.5569, 0.5393, 0.5569, 0.5468, 0.5569, 0.5476, 0.5569, 0.5393, 0.5569, 0.5393, 0.5569, 0.7074, 0.5569, 0.5468, 0.5569, 0.5393, 0.5569, 0.7156, 0.5569, 0.7066, 0.5569, 0.5476, 0.5569, 0.5393, 0.5569, 0.7156, 0.5569, 0.5476, 0.5569, 0.5468, 0.5569, 0.5393, 0.5569, 0.5393, 0.5569, 0.7074, 0.5569, 0.7066, 0.5569, 0.7156, 0.5569, 0.7156, 0.5569, 0.5468, 0.5569, 0.7074, 0.5569, 0.7156, 0.5569, 0.5393, 0.5371, 0.5393, 0.5371, 0.7156, 0.5569, 0.7156, 0.5569, 0.5393, 0.06675, 0.9588, 0.06675, 0.5505, 0.1033, 0.6251, 0.1033, 0.9588, 0.5569, 0.5393, 0.5569, 0.7156, 0.5371, 0.7156, 0.5371, 0.5393, 0.5569, 0.5393, 0.5569, 0.5393, 0.5371, 0.5393, 0.5371, 0.5393, 0.5569, 0.7156, 0.5569, 0.7156, 0.5371, 0.7156, 0.5371, 0.7156, 0.5569, 0.7156, 0.5569, 0.7156, 0.5371, 0.7156, 0.5371, 0.7156, 0.5569, 0.5393, 0.5569, 0.5393, 0.5371, 0.5393, 0.5371, 0.5393, 0.02105, 0.9588, 0.02105, 0.6251, 0.05761, 0.5505, 0.05761, 0.9588, 0.5569, 0.7066, 0.5569, 0.7074, 0.5569, 0.7156, 0.5569, 0.7156, 0.5569, 0.5476, 0.5569, 0.7066, 0.5569, 0.7156, 0.5569, 0.5393, 0.5569, 0.5468, 0.5569, 0.5476, 0.5569, 0.5393, 0.5569, 0.5393, 0.5569, 0.7074, 0.5569, 0.5468, 0.5569, 0.5393, 0.5569, 0.7156, 0.5569, 0.7066, 0.5569, 0.5476, 0.5569, 0.5393, 0.5569, 0.7156, 0.5569, 0.5476, 0.5569, 0.5468, 0.5569, 0.5393, 0.5569, 0.5393, 0.5569, 0.7074, 0.5569, 0.7066, 0.5569, 0.7156, 0.5569, 0.7156, 0.5569, 0.5468, 0.5569, 0.7074, 0.5569, 0.7156, 0.5569, 0.5393, 0.5371, 0.5393, 0.5371, 0.7156, 0.5569, 0.7156, 0.5569, 0.5393, 0.06675, 0.9588, 0.06675, 0.5505, 0.1033, 0.6251, 0.1033, 0.9588, 0.5569, 0.5393, 0.5569, 0.7156, 0.5371, 0.7156, 0.5371, 0.5393, 0.5569, 0.5393, 0.5569, 0.5393, 0.5371, 0.5393, 0.5371, 0.5393, 0.5569, 0.7156, 0.5569, 0.7156, 0.5371, 0.7156, 0.5371, 0.7156, 0.5569, 0.7156, 0.5569, 0.7156, 0.5371, 0.7156, 0.5371, 0.7156, 0.5569, 0.5393, 0.5569, 0.5393, 0.5371, 0.5393, 0.5371, 0.5393, 0.02105, 0.9588, 0.02105, 0.6251, 0.05761, 0.5505, 0.05761, 0.9588, 0.5569, 0.7066, 0.5569, 0.7074, 0.5569, 0.7156, 0.5569, 0.7156, 0.5569, 0.5476, 0.5569, 0.7066, 0.5569, 0.7156, 0.5569, 0.5393, 0.5569, 0.5468, 0.5569, 0.5476, 0.5569, 0.5393, 0.5569, 0.5393, 0.5569, 0.7074, 0.5569, 0.5468, 0.5569, 0.5393, 0.5569, 0.7156, 0.5569, 0.7066, 0.5569, 0.5476, 0.5569, 0.5393, 0.5569, 0.7156, 0.5569, 0.5476, 0.5569, 0.5468, 0.5569, 0.5393, 0.5569, 0.5393, 0.5569, 0.7074, 0.5569, 0.7066, 0.5569, 0.7156, 0.5569, 0.7156, 0.5569, 0.5468, 0.5569, 0.7074, 0.5569, 0.7156, 0.5569, 0.5393, 0.3623, 0.6674, 0.3623, 0.6726, 0.3623, 0.6726, 0.3623, 0.6674, 0.3623, 0.6674, 0.3623, 0.6726, 0.3571, 0.6726, 0.3571, 0.6674, 0.2687, 0.6674, 0.2687, 0.6674, 0.3571, 0.6674, 0.3571, 0.6674, 0.3571, 0.6674, 0.3571, 0.6726, 0.3623, 0.6726, 0.3623, 0.6674, 0.3623, 0.6674, 0.3571, 0.6674, 0.3571, 0.6674, 0.3623, 0.6674, 0.3571, 0.6726, 0.3623, 0.6726, 0.3623, 0.6726, 0.3571, 0.6726, 0.3571, 0.6726, 0.3623, 0.6726, 0.3623, 0.6726, 0.3571, 0.6726, 0.3623, 0.6674, 0.3571, 0.6674, 0.3571, 0.6674, 0.3623, 0.6674, 0.2687, 0.6674, 0.2687, 0.6726, 0.2633, 0.6726, 0.2633, 0.6674, 0.3623, 0.6674, 0.3623, 0.6726, 0.3623, 0.6726, 0.3623, 0.6674, 0.2633, 0.6674, 0.2633, 0.6726, 0.2633, 0.6726, 0.2633, 0.6674, 0.2687, 0.6726, 0.2687, 0.6726, 0.2633, 0.6726, 0.2633, 0.6726, 0.2687, 0.6674, 0.2687, 0.6674, 0.2633, 0.6674, 0.2633, 0.6674, 0.2687, 0.6726, 0.2687, 0.6674, 0.3571, 0.6674, 0.3571, 0.6726, 0.3571, 0.6726, 0.3571, 0.6674, 0.2687, 0.6674, 0.2687, 0.6726, 0.3571, 0.6674, 0.3571, 0.6674, 0.2687, 0.6674, 0.2687, 0.6674, 0.3571, 0.6726, 0.3571, 0.6726, 0.2687, 0.6726, 0.2687, 0.6726, 0.3571, 0.6674, 0.3571, 0.6726, 0.2687, 0.6726, 0.2687, 0.6674, 0.2687, 0.6726, 0.2687, 0.6674, 0.2633, 0.6674, 0.2633, 0.6726, 0.2633, 0.6726, 0.2687, 0.6726, 0.2687, 0.6726, 0.2633, 0.6726, 0.2687, 0.6674, 0.2633, 0.6674, 0.2633, 0.6674, 0.2687, 0.6674, 0.2633, 0.6674, 0.2633, 0.6726, 0.2633, 0.6726, 0.2633, 0.6674, 0.2633, 0.6674, 0.2633, 0.6726, 0.2633, 0.6726, 0.2633, 0.6674, 0.2687, 0.6674, 0.2633, 0.6674, 0.2633, 0.6674, 0.2687, 0.6674, 0.2633, 0.6726, 0.2687, 0.6726, 0.2687, 0.6726, 0.2633, 0.6726, 0.2687, 0.6726, 0.2687, 0.6674, 0.2687, 0.6674, 0.2687, 0.6726, 0.3623, 0.6674, 0.3623, 0.6726, 0.3623, 0.6726, 0.3623, 0.6674, 0.3571, 0.6726, 0.3623, 0.6726, 0.3623, 0.6726, 0.3571, 0.6726, 0.3623, 0.6674, 0.3571, 0.6674, 0.3571, 0.6674, 0.3623, 0.6674, 0.3571, 0.6674, 0.3571, 0.6726, 0.3571, 0.6726, 0.3571, 0.6674, 0.2687, 0.6674, 0.2687, 0.6726, 0.3571, 0.6726, 0.3571, 0.6674, 0.2687, 0.6726, 0.2687, 0.6726, 0.3571, 0.6726, 0.3571, 0.6726])
me_cube_017.materials.append(mat_material)
me_cube_017.update()

# ---- objects
ob_cube = bpy.data.objects.new('Cube', me_cube)
ob_cube_007 = bpy.data.objects.new('Cube.007', me_cube_011)
ob_cube_001 = bpy.data.objects.new('Cube.001', me_cube_001)
ob_cube_009 = bpy.data.objects.new('Cube.009', me_cube_017)

# ---- transforms, parenting, visibility, modifiers, constraints
ob_cube.location = (-14.24, 0.0, 0.0)
ob_cube.lock_rotations_4d = False
ob_cube.empty_display_type = 'ARROWS'
ob_cube.lineart.crease_threshold = 0.0
ob_cube_007.location = (0.0, 0.0, 0.0)
ob_cube_007.scale = (1.854, 1.978, 1.491)
ob_cube_001.location = (0.0, 0.0, 0.0)
ob_cube_001.scale = (1.854, 1.978, 1.491)
ob_cube_009.location = (0.0, 0.0, 0.0)
ob_cube_009.scale = (2.904, 1.978, 1.491)

# ---- collection membership
col_collection.objects.link(ob_cube)
col_building1.objects.link(ob_cube_007)
col_building2.objects.link(ob_cube_001)
col_building3.objects.link(ob_cube_009)
def _layer_coll(name, lc=None):
    lc = lc or bpy.context.view_layer.layer_collection
    for c in lc.children:
        if c.name == name: return c
        r = _layer_coll(name, c)
        if r: return r
_layer_coll('Collection').exclude = True
_layer_coll('Building1').exclude = True
_layer_coll('Building2').exclude = True

# ---- scene / render settings (as saved in the file)
scene.frame_start = 1; scene.frame_end = 250; scene.frame_set(1)
scene.render.engine = 'BLENDER_EEVEE_NEXT'
scene.render.bake_bias = 0.0
scene.render.bake_samples = 0
scene.view_settings.view_transform = 'Filmic'
bpy.context.view_layer.update()

# ---- added for rendering (the .blend has no active camera and no usable light): camera, sun
cam_auto = bpy.data.cameras.new('AutoCamera')
cam_auto.lens = 50.0
cam_auto.sensor_width = 36.0
cam_auto.clip_end = 1000.0
ob_auto_camera = bpy.data.objects.new('AutoCamera', cam_auto)
scene.collection.objects.link(ob_auto_camera)
ob_auto_camera.location = (18.494, -20.6628, 20.5)
ob_auto_camera.rotation_euler = (1.09748, -7.21219e-08, 0.694738)
scene.camera = ob_auto_camera
light_auto_sun = bpy.data.lights.new('AutoSun', 'SUN')
light_auto_sun.energy = 3.0
light_auto_sun.angle = 0.0523599
ob_auto_sun = bpy.data.objects.new('AutoSun', light_auto_sun)
scene.collection.objects.link(ob_auto_sun)
ob_auto_sun.rotation_euler = (0.872665, 0.174533, 0.523599)
bpy.context.view_layer.update()
